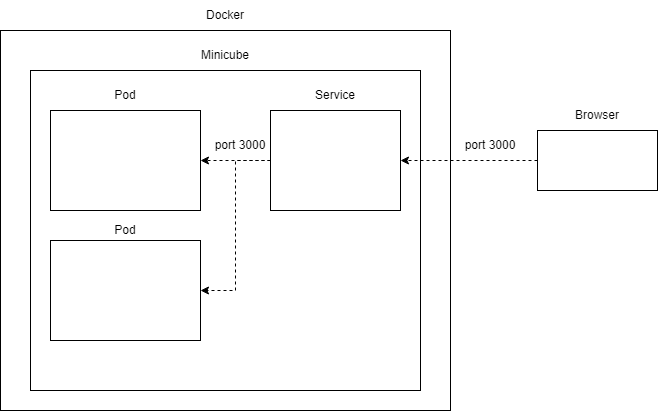

The diagram above was exported from draw.io. Its source (the exported page's mxGraphModel, read from the mxfile embedded in the PNG):
<mxGraphModel dx="2074" dy="1119" grid="1" gridSize="10" guides="1" tooltips="1" connect="1" arrows="1" fold="1" page="1" pageScale="1" pageWidth="827" pageHeight="1169" math="0" shadow="0">
  <root>
    <mxCell id="0" />
    <mxCell id="1" parent="0" />
    <mxCell id="CSDNwoxYb_xuyiRNmQRR-1" value="" style="rounded=0;whiteSpace=wrap;html=1;" vertex="1" parent="1">
      <mxGeometry x="170" y="200" width="450" height="380" as="geometry" />
    </mxCell>
    <mxCell id="CSDNwoxYb_xuyiRNmQRR-2" value="" style="rounded=0;whiteSpace=wrap;html=1;" vertex="1" parent="1">
      <mxGeometry x="200" y="240" width="390" height="320" as="geometry" />
    </mxCell>
    <mxCell id="CSDNwoxYb_xuyiRNmQRR-3" value="Docker" style="text;html=1;align=center;verticalAlign=middle;whiteSpace=wrap;rounded=0;" vertex="1" parent="1">
      <mxGeometry x="365" y="170" width="60" height="30" as="geometry" />
    </mxCell>
    <mxCell id="CSDNwoxYb_xuyiRNmQRR-4" value="Minicube" style="text;html=1;align=center;verticalAlign=middle;whiteSpace=wrap;rounded=0;" vertex="1" parent="1">
      <mxGeometry x="365" y="210" width="60" height="30" as="geometry" />
    </mxCell>
    <mxCell id="CSDNwoxYb_xuyiRNmQRR-5" value="" style="rounded=0;whiteSpace=wrap;html=1;" vertex="1" parent="1">
      <mxGeometry x="220" y="280" width="150" height="100" as="geometry" />
    </mxCell>
    <mxCell id="CSDNwoxYb_xuyiRNmQRR-6" value="Pod" style="text;html=1;align=center;verticalAlign=middle;whiteSpace=wrap;rounded=0;" vertex="1" parent="1">
      <mxGeometry x="265" y="250" width="60" height="30" as="geometry" />
    </mxCell>
    <mxCell id="CSDNwoxYb_xuyiRNmQRR-12" style="edgeStyle=orthogonalEdgeStyle;rounded=0;orthogonalLoop=1;jettySize=auto;html=1;exitX=0;exitY=0.5;exitDx=0;exitDy=0;entryX=1;entryY=0.5;entryDx=0;entryDy=0;endArrow=classic;endFill=1;dashed=1;" edge="1" parent="1" source="CSDNwoxYb_xuyiRNmQRR-9" target="CSDNwoxYb_xuyiRNmQRR-5">
      <mxGeometry relative="1" as="geometry" />
    </mxCell>
    <mxCell id="CSDNwoxYb_xuyiRNmQRR-17" style="edgeStyle=orthogonalEdgeStyle;rounded=0;orthogonalLoop=1;jettySize=auto;html=1;exitX=0;exitY=0.5;exitDx=0;exitDy=0;entryX=1;entryY=0.5;entryDx=0;entryDy=0;endArrow=classic;endFill=1;dashed=1;" edge="1" parent="1" source="CSDNwoxYb_xuyiRNmQRR-9" target="CSDNwoxYb_xuyiRNmQRR-14">
      <mxGeometry relative="1" as="geometry" />
    </mxCell>
    <mxCell id="CSDNwoxYb_xuyiRNmQRR-9" value="" style="rounded=0;whiteSpace=wrap;html=1;" vertex="1" parent="1">
      <mxGeometry x="440" y="280" width="130" height="100" as="geometry" />
    </mxCell>
    <mxCell id="CSDNwoxYb_xuyiRNmQRR-11" value="Service" style="text;html=1;align=center;verticalAlign=middle;whiteSpace=wrap;rounded=0;" vertex="1" parent="1">
      <mxGeometry x="440" y="250" width="130" height="30" as="geometry" />
    </mxCell>
    <mxCell id="CSDNwoxYb_xuyiRNmQRR-14" value="" style="rounded=0;whiteSpace=wrap;html=1;" vertex="1" parent="1">
      <mxGeometry x="220" y="410" width="150" height="100" as="geometry" />
    </mxCell>
    <mxCell id="CSDNwoxYb_xuyiRNmQRR-18" value="port 3000" style="text;html=1;align=center;verticalAlign=middle;whiteSpace=wrap;rounded=0;" vertex="1" parent="1">
      <mxGeometry x="380" y="300" width="60" height="30" as="geometry" />
    </mxCell>
    <mxCell id="CSDNwoxYb_xuyiRNmQRR-19" value="Pod" style="text;html=1;align=center;verticalAlign=middle;whiteSpace=wrap;rounded=0;" vertex="1" parent="1">
      <mxGeometry x="265" y="385" width="60" height="30" as="geometry" />
    </mxCell>
    <mxCell id="CSDNwoxYb_xuyiRNmQRR-23" style="edgeStyle=orthogonalEdgeStyle;rounded=0;orthogonalLoop=1;jettySize=auto;html=1;exitX=0;exitY=0.5;exitDx=0;exitDy=0;entryX=1;entryY=0.5;entryDx=0;entryDy=0;dashed=1;" edge="1" parent="1" source="CSDNwoxYb_xuyiRNmQRR-21" target="CSDNwoxYb_xuyiRNmQRR-9">
      <mxGeometry relative="1" as="geometry" />
    </mxCell>
    <mxCell id="CSDNwoxYb_xuyiRNmQRR-21" value="" style="rounded=0;whiteSpace=wrap;html=1;" vertex="1" parent="1">
      <mxGeometry x="707" y="300" width="120" height="60" as="geometry" />
    </mxCell>
    <mxCell id="CSDNwoxYb_xuyiRNmQRR-22" value="Browser" style="text;html=1;align=center;verticalAlign=middle;whiteSpace=wrap;rounded=0;" vertex="1" parent="1">
      <mxGeometry x="737" y="270" width="60" height="30" as="geometry" />
    </mxCell>
    <mxCell id="CSDNwoxYb_xuyiRNmQRR-24" value="port 3000" style="text;html=1;align=center;verticalAlign=middle;whiteSpace=wrap;rounded=0;" vertex="1" parent="1">
      <mxGeometry x="630" y="300" width="60" height="30" as="geometry" />
    </mxCell>
  </root>
</mxGraphModel>